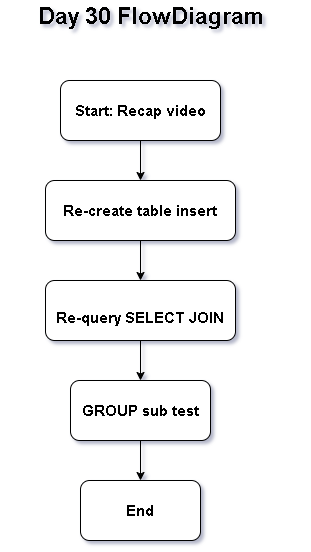

The diagram above was exported from draw.io. Its source (the exported page's mxGraphModel, read from the mxfile embedded in the PNG):
<mxGraphModel dx="860" dy="1565" grid="1" gridSize="10" guides="1" tooltips="1" connect="1" arrows="1" fold="1" page="1" pageScale="1" pageWidth="850" pageHeight="1100" math="0" shadow="0">
  <root>
    <mxCell id="0" />
    <mxCell id="1" parent="0" />
    <mxCell id="waPhfF9-Y-MQ025n1OC4-9" edge="1" parent="1" source="waPhfF9-Y-MQ025n1OC4-1" style="edgeStyle=orthogonalEdgeStyle;rounded=0;orthogonalLoop=1;jettySize=auto;html=1;" target="waPhfF9-Y-MQ025n1OC4-3" value="">
      <mxGeometry relative="1" as="geometry" />
    </mxCell>
    <mxCell id="waPhfF9-Y-MQ025n1OC4-1" parent="1" style="rounded=1;whiteSpace=wrap;html=1;" value="&lt;br&gt;&lt;b&gt;&lt;font style=&quot;font-size: 15px;&quot;&gt;Re-query SELECT JOIN&lt;br&gt;&lt;/font&gt;&lt;/b&gt;" vertex="1">
      <mxGeometry height="60" width="190" x="335" y="220" as="geometry" />
    </mxCell>
    <mxCell id="waPhfF9-Y-MQ025n1OC4-2" parent="1" style="rounded=1;whiteSpace=wrap;html=1;" value="&lt;b&gt;&lt;font style=&quot;font-size: 15px;&quot;&gt;End&lt;/font&gt;&lt;/b&gt;" vertex="1">
      <mxGeometry height="60" width="120" x="370" y="420" as="geometry" />
    </mxCell>
    <mxCell id="waPhfF9-Y-MQ025n1OC4-10" edge="1" parent="1" source="waPhfF9-Y-MQ025n1OC4-3" style="edgeStyle=orthogonalEdgeStyle;rounded=0;orthogonalLoop=1;jettySize=auto;html=1;" target="waPhfF9-Y-MQ025n1OC4-2" value="">
      <mxGeometry relative="1" as="geometry" />
    </mxCell>
    <mxCell id="waPhfF9-Y-MQ025n1OC4-3" parent="1" style="rounded=1;whiteSpace=wrap;html=1;" value="&lt;b&gt;&lt;font style=&quot;font-size: 15px;&quot;&gt;GROUP sub test&lt;/font&gt;&lt;/b&gt;" vertex="1">
      <mxGeometry height="60" width="140" x="360" y="320" as="geometry" />
    </mxCell>
    <mxCell id="waPhfF9-Y-MQ025n1OC4-7" edge="1" parent="1" source="waPhfF9-Y-MQ025n1OC4-4" style="edgeStyle=orthogonalEdgeStyle;rounded=0;orthogonalLoop=1;jettySize=auto;html=1;" target="waPhfF9-Y-MQ025n1OC4-1" value="">
      <mxGeometry relative="1" as="geometry" />
    </mxCell>
    <mxCell id="waPhfF9-Y-MQ025n1OC4-4" parent="1" style="rounded=1;whiteSpace=wrap;html=1;" value="&lt;b&gt;&lt;font style=&quot;font-size: 15px;&quot;&gt;Re-create table insert&lt;/font&gt;&lt;/b&gt;" vertex="1">
      <mxGeometry height="60" width="190" x="335" y="120" as="geometry" />
    </mxCell>
    <mxCell id="waPhfF9-Y-MQ025n1OC4-6" edge="1" parent="1" source="waPhfF9-Y-MQ025n1OC4-5" style="edgeStyle=orthogonalEdgeStyle;rounded=0;orthogonalLoop=1;jettySize=auto;html=1;" target="waPhfF9-Y-MQ025n1OC4-4" value="">
      <mxGeometry relative="1" as="geometry" />
    </mxCell>
    <mxCell id="waPhfF9-Y-MQ025n1OC4-5" parent="1" style="rounded=1;whiteSpace=wrap;html=1;" value="&lt;b&gt;&lt;font style=&quot;font-size: 15px;&quot;&gt;Start: Recap video&lt;/font&gt;&lt;/b&gt;" vertex="1">
      <mxGeometry height="60" width="160" x="350" y="20" as="geometry" />
    </mxCell>
    <mxCell id="waPhfF9-Y-MQ025n1OC4-11" parent="1" style="text;html=1;whiteSpace=wrap;strokeColor=none;fillColor=none;align=center;verticalAlign=middle;rounded=0;" value="&lt;b&gt;&lt;font style=&quot;font-size: 23px;&quot;&gt;Day 30 FlowDiagram&lt;/font&gt;&lt;/b&gt;" vertex="1">
      <mxGeometry height="30" width="300" x="290" y="-60" as="geometry" />
    </mxCell>
  </root>
</mxGraphModel>